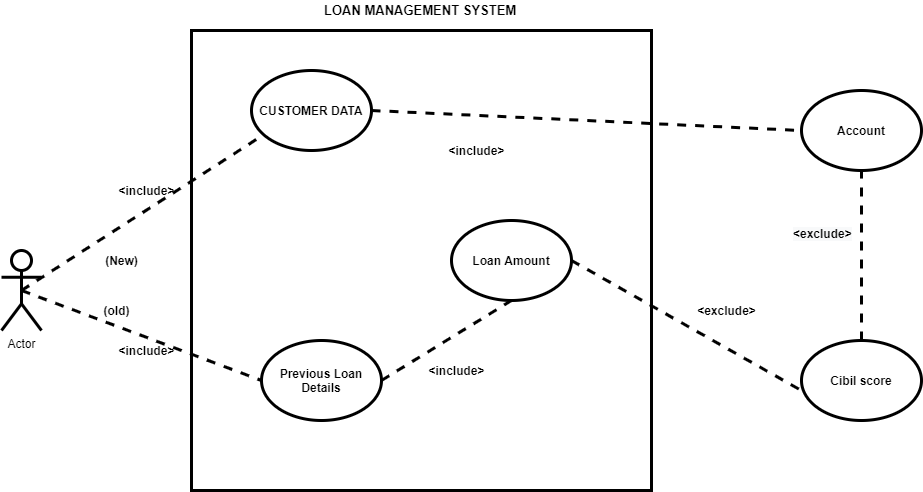

The diagram above was exported from draw.io. Its source (the exported page's mxGraphModel, read from the mxfile embedded in the PNG):
<mxGraphModel dx="1038" dy="491" grid="1" gridSize="10" guides="1" tooltips="1" connect="1" arrows="1" fold="1" page="1" pageScale="1" pageWidth="850" pageHeight="1100" math="0" shadow="0">
  <root>
    <mxCell id="8ob2G1ifZYdqPnQZJwel-0" />
    <mxCell id="8ob2G1ifZYdqPnQZJwel-1" parent="8ob2G1ifZYdqPnQZJwel-0" />
    <mxCell id="8ob2G1ifZYdqPnQZJwel-9" value="" style="whiteSpace=wrap;html=1;aspect=fixed;strokeWidth=3;" vertex="1" parent="8ob2G1ifZYdqPnQZJwel-1">
      <mxGeometry x="210" y="40" width="460" height="460" as="geometry" />
    </mxCell>
    <mxCell id="8ob2G1ifZYdqPnQZJwel-10" style="rounded=0;jumpStyle=arc;jumpSize=9;orthogonalLoop=1;jettySize=auto;html=1;exitX=0.5;exitY=0.5;exitDx=0;exitDy=0;exitPerimeter=0;entryX=0.1;entryY=0.805;entryDx=0;entryDy=0;entryPerimeter=0;dashed=1;endArrow=none;endFill=0;strokeWidth=3;" edge="1" parent="8ob2G1ifZYdqPnQZJwel-1" source="8ob2G1ifZYdqPnQZJwel-2" target="8ob2G1ifZYdqPnQZJwel-3">
      <mxGeometry relative="1" as="geometry" />
    </mxCell>
    <mxCell id="8ob2G1ifZYdqPnQZJwel-11" style="edgeStyle=none;rounded=0;jumpStyle=arc;jumpSize=9;orthogonalLoop=1;jettySize=auto;html=1;exitX=0.5;exitY=0.5;exitDx=0;exitDy=0;exitPerimeter=0;entryX=0;entryY=0.5;entryDx=0;entryDy=0;dashed=1;endArrow=none;endFill=0;strokeWidth=3;" edge="1" parent="8ob2G1ifZYdqPnQZJwel-1" source="8ob2G1ifZYdqPnQZJwel-2" target="8ob2G1ifZYdqPnQZJwel-4">
      <mxGeometry relative="1" as="geometry" />
    </mxCell>
    <mxCell id="8ob2G1ifZYdqPnQZJwel-2" value="Actor" style="shape=umlActor;verticalLabelPosition=bottom;verticalAlign=top;html=1;strokeWidth=3;" vertex="1" parent="8ob2G1ifZYdqPnQZJwel-1">
      <mxGeometry x="20" y="260" width="40" height="80" as="geometry" />
    </mxCell>
    <mxCell id="aZjhdiTviFbWWjapvb2n-0" style="edgeStyle=none;rounded=0;jumpStyle=arc;jumpSize=9;orthogonalLoop=1;jettySize=auto;html=1;exitX=1;exitY=0.5;exitDx=0;exitDy=0;entryX=0;entryY=0.5;entryDx=0;entryDy=0;endArrow=none;endFill=0;strokeWidth=3;dashed=1;" edge="1" parent="8ob2G1ifZYdqPnQZJwel-1" source="8ob2G1ifZYdqPnQZJwel-3" target="8ob2G1ifZYdqPnQZJwel-25">
      <mxGeometry relative="1" as="geometry" />
    </mxCell>
    <mxCell id="8ob2G1ifZYdqPnQZJwel-3" value="&lt;b&gt;CUSTOMER DATA&lt;/b&gt;" style="ellipse;whiteSpace=wrap;html=1;strokeWidth=3;" vertex="1" parent="8ob2G1ifZYdqPnQZJwel-1">
      <mxGeometry x="270" y="80" width="120" height="80" as="geometry" />
    </mxCell>
    <mxCell id="8ob2G1ifZYdqPnQZJwel-13" style="edgeStyle=none;rounded=0;jumpStyle=arc;jumpSize=9;orthogonalLoop=1;jettySize=auto;html=1;exitX=1;exitY=0.5;exitDx=0;exitDy=0;entryX=0.5;entryY=1;entryDx=0;entryDy=0;dashed=1;endArrow=none;endFill=0;strokeWidth=3;" edge="1" parent="8ob2G1ifZYdqPnQZJwel-1" source="8ob2G1ifZYdqPnQZJwel-4" target="8ob2G1ifZYdqPnQZJwel-7">
      <mxGeometry relative="1" as="geometry" />
    </mxCell>
    <mxCell id="8ob2G1ifZYdqPnQZJwel-4" value="&lt;b&gt;Previous Loan Details&lt;/b&gt;" style="ellipse;whiteSpace=wrap;html=1;strokeWidth=3;" vertex="1" parent="8ob2G1ifZYdqPnQZJwel-1">
      <mxGeometry x="280" y="350" width="120" height="80" as="geometry" />
    </mxCell>
    <mxCell id="8ob2G1ifZYdqPnQZJwel-22" style="edgeStyle=none;rounded=0;jumpStyle=arc;jumpSize=9;orthogonalLoop=1;jettySize=auto;html=1;exitX=1;exitY=0.5;exitDx=0;exitDy=0;entryX=0.017;entryY=0.64;entryDx=0;entryDy=0;entryPerimeter=0;dashed=1;endArrow=none;endFill=0;strokeWidth=3;" edge="1" parent="8ob2G1ifZYdqPnQZJwel-1" source="8ob2G1ifZYdqPnQZJwel-7" target="8ob2G1ifZYdqPnQZJwel-21">
      <mxGeometry relative="1" as="geometry" />
    </mxCell>
    <mxCell id="8ob2G1ifZYdqPnQZJwel-7" value="&lt;b&gt;Loan Amount&lt;/b&gt;" style="ellipse;whiteSpace=wrap;html=1;strokeWidth=3;" vertex="1" parent="8ob2G1ifZYdqPnQZJwel-1">
      <mxGeometry x="470" y="230" width="120" height="80" as="geometry" />
    </mxCell>
    <mxCell id="8ob2G1ifZYdqPnQZJwel-12" value="&lt;b&gt;&lt;font style=&quot;font-size: 13px&quot;&gt;&amp;nbsp; &amp;nbsp; &amp;nbsp; &amp;nbsp; &amp;nbsp; &amp;nbsp; &amp;nbsp; &amp;nbsp; &amp;nbsp; &amp;nbsp; &amp;nbsp; &amp;nbsp; &amp;nbsp; &amp;nbsp; &amp;nbsp; &amp;nbsp; &amp;nbsp; &amp;nbsp; &amp;nbsp; LOAN MANAGEMENT SYSTEM&lt;/font&gt;&lt;/b&gt;" style="text;html=1;align=center;verticalAlign=middle;resizable=0;points=[];autosize=1;strokeColor=none;" vertex="1" parent="8ob2G1ifZYdqPnQZJwel-1">
      <mxGeometry x="195" y="10" width="350" height="20" as="geometry" />
    </mxCell>
    <mxCell id="8ob2G1ifZYdqPnQZJwel-15" value="&lt;b&gt;&amp;lt;include&amp;gt;&lt;/b&gt;" style="text;html=1;align=center;verticalAlign=middle;resizable=0;points=[];autosize=1;strokeColor=none;" vertex="1" parent="8ob2G1ifZYdqPnQZJwel-1">
      <mxGeometry x="130" y="190" width="70" height="20" as="geometry" />
    </mxCell>
    <mxCell id="8ob2G1ifZYdqPnQZJwel-17" value="&lt;b&gt;&amp;lt;include&amp;gt;&lt;/b&gt;" style="text;html=1;align=center;verticalAlign=middle;resizable=0;points=[];autosize=1;strokeColor=none;" vertex="1" parent="8ob2G1ifZYdqPnQZJwel-1">
      <mxGeometry x="130" y="350" width="70" height="20" as="geometry" />
    </mxCell>
    <mxCell id="8ob2G1ifZYdqPnQZJwel-18" value="&lt;b&gt;&amp;lt;include&amp;gt;&lt;/b&gt;" style="text;html=1;align=center;verticalAlign=middle;resizable=0;points=[];autosize=1;strokeColor=none;" vertex="1" parent="8ob2G1ifZYdqPnQZJwel-1">
      <mxGeometry x="460" y="150" width="70" height="20" as="geometry" />
    </mxCell>
    <mxCell id="8ob2G1ifZYdqPnQZJwel-19" value="&lt;b&gt;&amp;lt;include&amp;gt;&lt;/b&gt;" style="text;html=1;align=center;verticalAlign=middle;resizable=0;points=[];autosize=1;strokeColor=none;" vertex="1" parent="8ob2G1ifZYdqPnQZJwel-1">
      <mxGeometry x="440" y="370" width="70" height="20" as="geometry" />
    </mxCell>
    <mxCell id="8ob2G1ifZYdqPnQZJwel-26" style="edgeStyle=none;rounded=0;jumpStyle=arc;jumpSize=9;orthogonalLoop=1;jettySize=auto;html=1;exitX=0.5;exitY=0;exitDx=0;exitDy=0;dashed=1;endArrow=none;endFill=0;strokeWidth=3;" edge="1" parent="8ob2G1ifZYdqPnQZJwel-1" source="8ob2G1ifZYdqPnQZJwel-21" target="8ob2G1ifZYdqPnQZJwel-25">
      <mxGeometry relative="1" as="geometry" />
    </mxCell>
    <mxCell id="8ob2G1ifZYdqPnQZJwel-21" value="&lt;b&gt;Cibil score&lt;/b&gt;" style="ellipse;whiteSpace=wrap;html=1;strokeWidth=3;" vertex="1" parent="8ob2G1ifZYdqPnQZJwel-1">
      <mxGeometry x="820" y="350" width="120" height="80" as="geometry" />
    </mxCell>
    <mxCell id="8ob2G1ifZYdqPnQZJwel-23" value="&lt;b&gt;&amp;lt;exclude&amp;gt;&lt;/b&gt;" style="text;html=1;align=center;verticalAlign=middle;resizable=0;points=[];autosize=1;strokeColor=none;" vertex="1" parent="8ob2G1ifZYdqPnQZJwel-1">
      <mxGeometry x="710" y="310" width="70" height="20" as="geometry" />
    </mxCell>
    <mxCell id="8ob2G1ifZYdqPnQZJwel-24" value="&lt;b style=&quot;color: rgb(0, 0, 0); font-family: helvetica; font-size: 12px; font-style: normal; letter-spacing: normal; text-align: center; text-indent: 0px; text-transform: none; word-spacing: 0px; background-color: rgb(248, 249, 250);&quot;&gt;&amp;lt;exclude&amp;gt;&lt;/b&gt;" style="text;whiteSpace=wrap;html=1;" vertex="1" parent="8ob2G1ifZYdqPnQZJwel-1">
      <mxGeometry x="810" y="230" width="80" height="30" as="geometry" />
    </mxCell>
    <mxCell id="8ob2G1ifZYdqPnQZJwel-25" value="&lt;b&gt;Account&lt;/b&gt;" style="ellipse;whiteSpace=wrap;html=1;strokeWidth=3;" vertex="1" parent="8ob2G1ifZYdqPnQZJwel-1">
      <mxGeometry x="820" y="100" width="120" height="80" as="geometry" />
    </mxCell>
    <mxCell id="qUCTF8sXDplye4Vm2Wsd-0" value="&lt;b&gt;(New)&lt;/b&gt;" style="text;html=1;align=center;verticalAlign=middle;resizable=0;points=[];autosize=1;strokeColor=none;" vertex="1" parent="8ob2G1ifZYdqPnQZJwel-1">
      <mxGeometry x="115" y="260" width="50" height="20" as="geometry" />
    </mxCell>
    <mxCell id="qUCTF8sXDplye4Vm2Wsd-1" value="&lt;b&gt;(old)&lt;/b&gt;" style="text;html=1;align=center;verticalAlign=middle;resizable=0;points=[];autosize=1;strokeColor=none;" vertex="1" parent="8ob2G1ifZYdqPnQZJwel-1">
      <mxGeometry x="115" y="310" width="40" height="20" as="geometry" />
    </mxCell>
  </root>
</mxGraphModel>